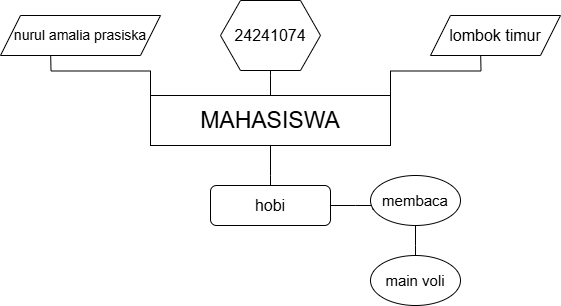

The diagram above was exported from draw.io. Its source (the exported page's mxGraphModel, read from the mxfile embedded in the PNG):
<mxGraphModel dx="874" dy="465" grid="1" gridSize="10" guides="1" tooltips="1" connect="1" arrows="1" fold="1" page="1" pageScale="1" pageWidth="827" pageHeight="1169" math="0" shadow="0">
  <root>
    <mxCell id="0" />
    <mxCell id="1" parent="0" />
    <mxCell id="WTmSSuJ_VFeObm5arsFI-3" style="edgeStyle=orthogonalEdgeStyle;rounded=0;orthogonalLoop=1;jettySize=auto;html=1;exitX=0;exitY=0;exitDx=0;exitDy=0;" edge="1" parent="1" source="WTmSSuJ_VFeObm5arsFI-1">
      <mxGeometry relative="1" as="geometry">
        <mxPoint x="200" y="130" as="targetPoint" />
      </mxGeometry>
    </mxCell>
    <mxCell id="WTmSSuJ_VFeObm5arsFI-4" style="edgeStyle=orthogonalEdgeStyle;rounded=0;orthogonalLoop=1;jettySize=auto;html=1;exitX=0.5;exitY=0;exitDx=0;exitDy=0;" edge="1" parent="1" source="WTmSSuJ_VFeObm5arsFI-1">
      <mxGeometry relative="1" as="geometry">
        <mxPoint x="420" y="140" as="targetPoint" />
      </mxGeometry>
    </mxCell>
    <mxCell id="WTmSSuJ_VFeObm5arsFI-5" style="edgeStyle=orthogonalEdgeStyle;rounded=0;orthogonalLoop=1;jettySize=auto;html=1;exitX=1;exitY=0;exitDx=0;exitDy=0;" edge="1" parent="1" source="WTmSSuJ_VFeObm5arsFI-1">
      <mxGeometry relative="1" as="geometry">
        <mxPoint x="630" y="130" as="targetPoint" />
      </mxGeometry>
    </mxCell>
    <mxCell id="WTmSSuJ_VFeObm5arsFI-6" style="edgeStyle=orthogonalEdgeStyle;rounded=0;orthogonalLoop=1;jettySize=auto;html=1;exitX=0.5;exitY=1;exitDx=0;exitDy=0;" edge="1" parent="1" source="WTmSSuJ_VFeObm5arsFI-1">
      <mxGeometry relative="1" as="geometry">
        <mxPoint x="420" y="290" as="targetPoint" />
      </mxGeometry>
    </mxCell>
    <mxCell id="WTmSSuJ_VFeObm5arsFI-1" value="&lt;font style=&quot;font-size: 23px;&quot;&gt;MAHASISWA&lt;/font&gt;" style="rounded=0;whiteSpace=wrap;html=1;" vertex="1" parent="1">
      <mxGeometry x="300" y="180" width="240" height="50" as="geometry" />
    </mxCell>
    <mxCell id="WTmSSuJ_VFeObm5arsFI-7" value="&lt;font style=&quot;font-size: 14px;&quot;&gt;nurul amalia prasiska&lt;/font&gt;" style="shape=parallelogram;perimeter=parallelogramPerimeter;whiteSpace=wrap;html=1;fixedSize=1;" vertex="1" parent="1">
      <mxGeometry x="150" y="100" width="160" height="40" as="geometry" />
    </mxCell>
    <mxCell id="WTmSSuJ_VFeObm5arsFI-8" value="&lt;font style=&quot;font-size: 16px;&quot;&gt;lombok timur&lt;/font&gt;" style="shape=parallelogram;perimeter=parallelogramPerimeter;whiteSpace=wrap;html=1;fixedSize=1;" vertex="1" parent="1">
      <mxGeometry x="580" y="100" width="130" height="40" as="geometry" />
    </mxCell>
    <mxCell id="WTmSSuJ_VFeObm5arsFI-9" value="&lt;font style=&quot;font-size: 16px;&quot;&gt;24241074&lt;/font&gt;" style="shape=hexagon;perimeter=hexagonPerimeter2;whiteSpace=wrap;html=1;fixedSize=1;" vertex="1" parent="1">
      <mxGeometry x="370" y="85" width="100" height="70" as="geometry" />
    </mxCell>
    <mxCell id="WTmSSuJ_VFeObm5arsFI-12" style="edgeStyle=orthogonalEdgeStyle;rounded=0;orthogonalLoop=1;jettySize=auto;html=1;exitX=1;exitY=0.5;exitDx=0;exitDy=0;" edge="1" parent="1" source="WTmSSuJ_VFeObm5arsFI-11">
      <mxGeometry relative="1" as="geometry">
        <mxPoint x="530" y="290" as="targetPoint" />
      </mxGeometry>
    </mxCell>
    <mxCell id="WTmSSuJ_VFeObm5arsFI-11" value="&lt;font style=&quot;font-size: 16px;&quot;&gt;hobi&lt;/font&gt;" style="rounded=1;whiteSpace=wrap;html=1;" vertex="1" parent="1">
      <mxGeometry x="360" y="270" width="120" height="40" as="geometry" />
    </mxCell>
    <mxCell id="WTmSSuJ_VFeObm5arsFI-15" style="edgeStyle=orthogonalEdgeStyle;rounded=0;orthogonalLoop=1;jettySize=auto;html=1;exitX=0.5;exitY=1;exitDx=0;exitDy=0;" edge="1" parent="1" source="WTmSSuJ_VFeObm5arsFI-13">
      <mxGeometry relative="1" as="geometry">
        <mxPoint x="565" y="350" as="targetPoint" />
      </mxGeometry>
    </mxCell>
    <mxCell id="WTmSSuJ_VFeObm5arsFI-13" value="&lt;font style=&quot;font-size: 15px;&quot;&gt;membaca&lt;/font&gt;" style="ellipse;whiteSpace=wrap;html=1;" vertex="1" parent="1">
      <mxGeometry x="520" y="260" width="90" height="50" as="geometry" />
    </mxCell>
    <mxCell id="WTmSSuJ_VFeObm5arsFI-16" value="&lt;span style=&quot;font-size: 15px;&quot;&gt;main voli&lt;/span&gt;" style="ellipse;whiteSpace=wrap;html=1;" vertex="1" parent="1">
      <mxGeometry x="520" y="340" width="90" height="50" as="geometry" />
    </mxCell>
  </root>
</mxGraphModel>